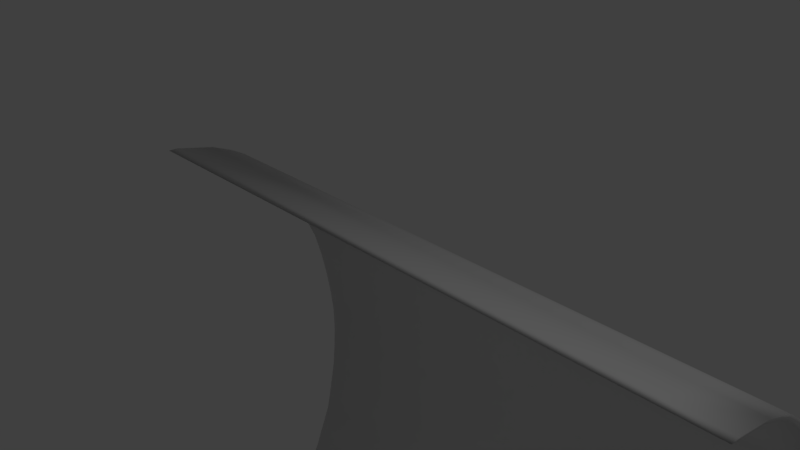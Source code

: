 # Source: archroof.blend  (saved by Blender 2.79.0; exported with 4.5.12 LTS)
import bpy
from mathutils import Matrix  # noqa: F401  (used for matrix-valued properties, if any)

bpy.ops.wm.read_factory_settings(use_empty=True)
scene = bpy.context.scene
scene.name = 'Scene'

# ---- collections
col_collection_1 = bpy.data.collections.new('Collection 1'); scene.collection.children.link(col_collection_1)

# ---- materials (node trees are filled in below, after node groups)
mat_wallmaterial = bpy.data.materials.new('WallMaterial')
mat_wallmaterial.alpha_threshold = 0.0
mat_wallmaterial.use_transparent_shadow = False
mat_wallmaterial.roughness = 0.5
mat_windowmaterial = bpy.data.materials.new('WindowMaterial')
mat_windowmaterial.alpha_threshold = 0.0
mat_windowmaterial.use_transparent_shadow = False
mat_windowmaterial.roughness = 0.5
mat_viewamaterial = bpy.data.materials.new('ViewAMaterial')
mat_viewamaterial.alpha_threshold = 0.0
mat_viewamaterial.use_transparent_shadow = False
mat_viewamaterial.roughness = 0.5
mat_viewbmaterial = bpy.data.materials.new('ViewBMaterial')
mat_viewbmaterial.alpha_threshold = 0.0
mat_viewbmaterial.use_transparent_shadow = False
mat_viewbmaterial.roughness = 0.5

# ---- material node trees

# ---- world
world_world = bpy.data.worlds.new('World'); scene.world = world_world
world_world.color = (0.05088, 0.05088, 0.05088)
world_world.use_sun_shadow = False
world_world.sun_shadow_jitter_overblur = 0.0
world_world.cycles.sampling_method = 'MANUAL'

# ---- cameras
cam_camera = bpy.data.cameras.new('Camera')
cam_camera.clip_end = 100.0
cam_camera.lens = 35.0
cam_camera.sensor_width = 32.0
cam_camera.sensor_height = 18.0
cam_camera.ortho_scale = 7.314
cam_camera.dof.focus_distance = 0.0
cam_camera.dof.aperture_fstop = 128.0

# ---- lights
light_lamp = bpy.data.lights.new('Lamp', 'POINT')
light_lamp.transmission_factor = 0.0
light_lamp.cutoff_distance = 30.0
light_lamp.energy = 100.0
light_lamp.shadow_buffer_clip_start = 1.001
light_lamp.shadow_soft_size = 0.1
light_lamp.shadow_maximum_resolution = 0.006
light_lamp.use_absolute_resolution = True

# ---- meshes
me_wallwithwindows = bpy.data.meshes.new('WallWithWindows')
me_wallwithwindows.from_pydata([(-5.0, 0.1372, -10.04), (-5.0, -0.002839, -10.04), (-5.0, 0.1372, -0.01849), (-5.0, -0.002839, -0.01849), (5.0, 0.1372, -10.04), (5.0, -0.002839, -10.04), (5.0, 0.1372, -0.01849), (5.0, -0.002839, -0.01849), (4.161, 0.1372, -10.04), (0.4468, 0.1372, -10.04), (0.4468, -0.002839, -10.04), (4.161, -0.002839, -10.04), (4.161, -0.002839, -0.01849), (0.4468, -0.002839, -0.01849), (0.4468, 0.1372, -0.01849), (4.161, 0.1372, -0.01849), (-5.0, 2.399, -1.607), (-5.0, 3.062, -6.947), (0.4468, 3.062, -6.947), (0.4468, 2.399, -1.607), (4.161, 3.062, -6.947), (4.161, 2.399, -1.607), (5.0, 3.062, -6.947), (5.0, 2.399, -1.607), (5.0, 2.539, -1.607), (5.0, 3.202, -6.947), (4.161, 3.202, -6.947), (4.161, 2.539, -1.607), (0.4468, 3.202, -6.947), (0.4517, 2.539, -1.607), (-5.0, 3.202, -6.947), (-5.0, 2.539, -1.607), (0.4468, 2.304, -1.449), (0.4468, 2.174, -1.299), (0.4468, 2.068, -1.156), (0.4468, 1.938, -1.017), (0.4468, 1.819, -0.8804), (0.4468, 1.642, -0.745), (0.4468, 1.48, -0.6086), (0.4468, 1.298, -0.4696), (0.4468, 1.041, -0.3261), (0.4468, 0.6819, -0.1763), (-5.0, 2.304, -1.449), (-5.0, 2.174, -1.299), (-5.0, 2.068, -1.156), (-5.0, 1.938, -1.017), (-5.0, 1.819, -0.8804), (-5.0, 1.642, -0.745), (-5.0, 1.48, -0.6086), (-5.0, 1.298, -0.4696), (-5.0, 1.041, -0.3261), (-5.0, 0.6819, -0.1763), (-5.0, 2.444, -1.449), (-5.0, 2.314, -1.299), (-5.0, 2.208, -1.156), (-5.0, 2.078, -1.017), (-5.0, 1.959, -0.8804), (-5.0, 1.782, -0.745), (-5.0, 1.62, -0.6086), (-5.0, 1.438, -0.4696), (-5.0, 1.181, -0.3261), (-5.0, 0.8219, -0.1763), (0.4512, 2.444, -1.449), (0.4508, 2.314, -1.299), (0.4503, 2.208, -1.156), (0.4499, 2.078, -1.017), (0.4494, 1.959, -0.8804), (0.449, 1.782, -0.745), (0.4485, 1.62, -0.6086), (0.4481, 1.438, -0.4696), (0.4477, 1.181, -0.3261), (0.4472, 0.8219, -0.1763), (4.161, 2.444, -1.449), (4.161, 2.314, -1.299), (4.161, 2.208, -1.156), (4.161, 2.078, -1.017), (4.161, 1.959, -0.8805), (4.161, 1.782, -0.745), (4.161, 1.62, -0.6087), (4.161, 1.438, -0.4696), (4.161, 1.181, -0.3261), (4.161, 0.8219, -0.1763), (5.0, 2.444, -1.449), (5.0, 2.314, -1.299), (5.0, 2.208, -1.156), (5.0, 2.078, -1.017), (5.0, 1.959, -0.8805), (5.0, 1.782, -0.745), (5.0, 1.62, -0.6086), (5.0, 1.438, -0.4696), (5.0, 1.181, -0.3261), (5.0, 0.8219, -0.1763), (5.0, 2.304, -1.449), (5.0, 2.174, -1.299), (5.0, 2.068, -1.156), (5.0, 1.938, -1.017), (5.0, 1.819, -0.8805), (5.0, 1.642, -0.745), (5.0, 1.48, -0.6087), (5.0, 1.298, -0.4696), (5.0, 1.041, -0.3261), (5.0, 0.6819, -0.1763), (4.161, 2.304, -1.449), (4.161, 2.174, -1.299), (4.161, 2.068, -1.156), (4.161, 1.938, -1.017), (4.161, 1.819, -0.8804), (4.161, 1.642, -0.745), (4.161, 1.48, -0.6087), (4.161, 1.298, -0.4696), (4.161, 1.041, -0.3261), (4.161, 0.6819, -0.1763), (0.4468, 2.695, -2.137), (0.4468, 2.931, -2.641), (0.4468, 3.073, -3.123), (0.4468, 3.18, -3.591), (0.4468, 3.263, -4.049), (0.4468, 3.322, -4.504), (0.4468, 3.334, -4.963), (0.4468, 3.31, -5.43), (0.4468, 3.263, -5.913), (0.4468, 3.168, -6.416), (-5.0, 3.168, -6.416), (-5.0, 3.263, -5.913), (-5.0, 3.31, -5.43), (-5.0, 3.334, -4.963), (-5.0, 3.322, -4.504), (-5.0, 3.263, -4.049), (-5.0, 3.18, -3.591), (-5.0, 3.073, -3.123), (-5.0, 2.931, -2.641), (-5.0, 2.695, -2.137), (-5.0, 2.835, -2.137), (-5.0, 3.071, -2.641), (-5.0, 3.213, -3.123), (-5.0, 3.32, -3.591), (-5.0, 3.403, -4.049), (-5.0, 3.462, -4.504), (-5.0, 3.474, -4.963), (-5.0, 3.45, -5.43), (-5.0, 3.403, -5.913), (-5.0, 3.308, -6.416), (0.4512, 2.835, -2.137), (0.4508, 3.071, -2.641), (0.4503, 3.213, -3.123), (0.4499, 3.32, -3.591), (0.4494, 3.403, -4.049), (0.449, 3.462, -4.504), (0.4485, 3.474, -4.963), (0.4481, 3.45, -5.43), (0.4477, 3.403, -5.913), (0.4472, 3.308, -6.416), (4.161, 2.835, -2.137), (4.161, 3.071, -2.641), (4.161, 3.213, -3.123), (4.161, 3.32, -3.591), (4.161, 3.403, -4.049), (4.161, 3.462, -4.504), (4.161, 3.474, -4.963), (4.161, 3.45, -5.43), (4.161, 3.403, -5.913), (4.161, 3.308, -6.416), (5.0, 3.308, -6.416), (5.0, 3.403, -5.913), (5.0, 3.45, -5.43), (5.0, 3.474, -4.963), (5.0, 3.462, -4.504), (5.0, 3.403, -4.049), (5.0, 3.32, -3.591), (5.0, 3.213, -3.123), (5.0, 3.071, -2.641), (5.0, 2.835, -2.137), (5.0, 2.695, -2.137), (5.0, 2.931, -2.641), (5.0, 3.073, -3.123), (5.0, 3.18, -3.591), (5.0, 3.263, -4.049), (5.0, 3.322, -4.504), (5.0, 3.334, -4.963), (5.0, 3.31, -5.43), (5.0, 3.263, -5.913), (5.0, 3.168, -6.416), (4.161, 2.695, -2.137), (4.161, 2.931, -2.641), (4.161, 3.073, -3.123), (4.161, 3.18, -3.591), (4.161, 3.263, -4.049), (4.161, 3.322, -4.504), (4.161, 3.334, -4.963), (4.161, 3.31, -5.43), (4.161, 3.263, -5.913), (4.161, 3.168, -6.416), (0.4468, 2.943, -7.254), (0.4468, 2.825, -7.545), (0.4468, 2.718, -7.825), (0.4468, 2.576, -8.095), (0.4468, 2.434, -8.361), (0.4468, 2.257, -8.624), (0.4468, 2.009, -8.889), (0.4468, 1.76, -9.16), (0.4468, 1.381, -9.439), (0.4468, 0.8727, -9.731), (-5.0, 2.943, -7.254), (-5.0, 2.825, -7.545), (-5.0, 2.718, -7.825), (-5.0, 2.576, -8.095), (-5.0, 2.434, -8.361), (-5.0, 2.257, -8.624), (-5.0, 2.009, -8.889), (-5.0, 1.76, -9.16), (-5.0, 1.381, -9.439), (-5.0, 0.8727, -9.731), (-5.0, 3.083, -7.254), (-5.0, 2.965, -7.545), (-5.0, 2.858, -7.825), (-5.0, 2.716, -8.095), (-5.0, 2.574, -8.361), (-5.0, 2.397, -8.624), (-5.0, 2.149, -8.889), (-5.0, 1.9, -9.16), (-5.0, 1.521, -9.439), (-5.0, 1.013, -9.731), (0.4468, 3.083, -7.254), (0.4468, 2.965, -7.545), (0.4468, 2.858, -7.825), (0.4468, 2.716, -8.095), (0.4468, 2.574, -8.361), (0.4468, 2.397, -8.624), (0.4468, 2.149, -8.889), (0.4468, 1.9, -9.16), (0.4468, 1.521, -9.439), (0.4468, 1.013, -9.731), (4.161, 3.083, -7.254), (4.161, 2.965, -7.545), (4.161, 2.858, -7.825), (4.161, 2.716, -8.095), (4.161, 2.574, -8.361), (4.161, 2.397, -8.624), (4.161, 2.149, -8.889), (4.161, 1.9, -9.16), (4.161, 1.521, -9.439), (4.161, 1.013, -9.731), (5.0, 3.083, -7.254), (5.0, 2.965, -7.545), (5.0, 2.858, -7.825), (5.0, 2.716, -8.095), (5.0, 2.574, -8.36), (5.0, 2.397, -8.624), (5.0, 2.149, -8.889), (5.0, 1.9, -9.16), (5.0, 1.521, -9.439), (5.0, 1.013, -9.731), (5.0, 2.943, -7.254), (5.0, 2.825, -7.545), (5.0, 2.718, -7.825), (5.0, 2.576, -8.095), (5.0, 2.434, -8.361), (5.0, 2.257, -8.624), (5.0, 2.009, -8.889), (5.0, 1.76, -9.16), (5.0, 1.381, -9.439), (5.0, 0.8727, -9.731), (4.161, 2.943, -7.254), (4.161, 2.825, -7.545), (4.161, 2.718, -7.825), (4.161, 2.576, -8.095), (4.161, 2.434, -8.361), (4.161, 2.257, -8.624), (4.161, 2.009, -8.889), (4.161, 1.76, -9.16), (4.161, 1.381, -9.439), (4.161, 0.8727, -9.731)], [], [(0, 1, 211, 221), (2, 3, 13, 14), (6, 7, 101, 91), (4, 5, 11, 8), (24, 27, 72, 82), (16, 19, 32, 42), (8, 11, 10, 9), (9, 10, 1, 0), (19, 21, 102, 32), (7, 12, 111, 101), (14, 13, 12, 15), (15, 12, 7, 6), (27, 29, 62, 72), (2, 14, 71, 61), (131, 112, 19, 16), (202, 192, 18, 17), (112, 182, 21, 19), (192, 262, 20, 18), (23, 21, 182, 172), (22, 20, 262, 252), (24, 23, 172, 171), (25, 22, 252, 242), (171, 152, 27, 24), (242, 232, 26, 25), (152, 142, 29, 27), (232, 222, 28, 26), (30, 17, 122, 141), (31, 16, 42, 52), (31, 29, 142, 132), (30, 28, 222, 212), (42, 32, 33, 43), (43, 33, 34, 44), (44, 34, 35, 45), (45, 35, 36, 46), (46, 36, 37, 47), (47, 37, 38, 48), (48, 38, 39, 49), (49, 39, 40, 50), (50, 40, 41, 51), (51, 41, 13, 3), (52, 42, 43, 53), (53, 43, 44, 54), (54, 44, 45, 55), (55, 45, 46, 56), (56, 46, 47, 57), (57, 47, 48, 58), (58, 48, 49, 59), (59, 49, 50, 60), (60, 50, 51, 61), (61, 51, 3, 2), (61, 71, 70, 60), (60, 70, 69, 59), (59, 69, 68, 58), (58, 68, 67, 57), (57, 67, 66, 56), (56, 66, 65, 55), (55, 65, 64, 54), (54, 64, 63, 53), (53, 63, 62, 52), (52, 62, 29, 31), (72, 62, 63, 73), (73, 63, 64, 74), (74, 64, 65, 75), (75, 65, 66, 76), (76, 66, 67, 77), (77, 67, 68, 78), (78, 68, 69, 79), (79, 69, 70, 80), (80, 70, 71, 81), (81, 71, 14, 15), (82, 72, 73, 83), (83, 73, 74, 84), (84, 74, 75, 85), (85, 75, 76, 86), (86, 76, 77, 87), (87, 77, 78, 88), (88, 78, 79, 89), (89, 79, 80, 90), (90, 80, 81, 91), (91, 81, 15, 6), (91, 101, 100, 90), (90, 100, 99, 89), (89, 99, 98, 88), (88, 98, 97, 87), (87, 97, 96, 86), (86, 96, 95, 85), (85, 95, 94, 84), (84, 94, 93, 83), (83, 93, 92, 82), (82, 92, 23, 24), (32, 102, 103, 33), (33, 103, 104, 34), (34, 104, 105, 35), (35, 105, 106, 36), (36, 106, 107, 37), (37, 107, 108, 38), (38, 108, 109, 39), (39, 109, 110, 40), (40, 110, 111, 41), (41, 111, 12, 13), (101, 111, 110, 100), (100, 110, 109, 99), (99, 109, 108, 98), (98, 108, 107, 97), (97, 107, 106, 96), (96, 106, 105, 95), (95, 105, 104, 94), (94, 104, 103, 93), (93, 103, 102, 92), (92, 102, 21, 23), (130, 113, 112, 131), (129, 114, 113, 130), (128, 115, 114, 129), (127, 116, 115, 128), (126, 117, 116, 127), (125, 118, 117, 126), (124, 119, 118, 125), (123, 120, 119, 124), (121, 120, 123, 122), (18, 121, 122, 17), (141, 122, 123, 140), (140, 123, 124, 139), (139, 124, 125, 138), (138, 125, 126, 137), (137, 126, 127, 136), (136, 127, 128, 135), (135, 128, 129, 134), (134, 129, 130, 133), (133, 130, 131, 132), (132, 131, 16, 31), (132, 142, 143, 133), (133, 143, 144, 134), (134, 144, 145, 135), (135, 145, 146, 136), (136, 146, 147, 137), (137, 147, 148, 138), (138, 148, 149, 139), (139, 149, 150, 140), (140, 150, 151, 141), (141, 151, 28, 30), (153, 143, 142, 152), (154, 144, 143, 153), (155, 145, 144, 154), (156, 146, 145, 155), (157, 147, 146, 156), (158, 148, 147, 157), (159, 149, 148, 158), (160, 150, 149, 159), (151, 150, 160, 161), (28, 151, 161, 26), (170, 153, 152, 171), (169, 154, 153, 170), (168, 155, 154, 169), (167, 156, 155, 168), (166, 157, 156, 167), (165, 158, 157, 166), (164, 159, 158, 165), (163, 160, 159, 164), (161, 160, 163, 162), (26, 161, 162, 25), (171, 172, 173, 170), (170, 173, 174, 169), (169, 174, 175, 168), (168, 175, 176, 167), (167, 176, 177, 166), (166, 177, 178, 165), (165, 178, 179, 164), (164, 179, 180, 163), (163, 180, 181, 162), (162, 181, 22, 25), (113, 183, 182, 112), (114, 184, 183, 113), (115, 185, 184, 114), (116, 186, 185, 115), (117, 187, 186, 116), (118, 188, 187, 117), (119, 189, 188, 118), (120, 190, 189, 119), (191, 190, 120, 121), (20, 191, 121, 18), (172, 182, 183, 173), (173, 183, 184, 174), (174, 184, 185, 175), (175, 185, 186, 176), (176, 186, 187, 177), (177, 187, 188, 178), (178, 188, 189, 179), (179, 189, 190, 180), (180, 190, 191, 181), (181, 191, 20, 22), (203, 193, 192, 202), (204, 194, 193, 203), (205, 195, 194, 204), (206, 196, 195, 205), (207, 197, 196, 206), (208, 198, 197, 207), (209, 199, 198, 208), (210, 200, 199, 209), (201, 200, 210, 211), (10, 201, 211, 1), (221, 211, 210, 220), (220, 210, 209, 219), (219, 209, 208, 218), (218, 208, 207, 217), (217, 207, 206, 216), (216, 206, 205, 215), (215, 205, 204, 214), (214, 204, 203, 213), (213, 203, 202, 212), (212, 202, 17, 30), (212, 222, 223, 213), (213, 223, 224, 214), (214, 224, 225, 215), (215, 225, 226, 216), (216, 226, 227, 217), (217, 227, 228, 218), (218, 228, 229, 219), (219, 229, 230, 220), (220, 230, 231, 221), (221, 231, 9, 0), (233, 223, 222, 232), (234, 224, 223, 233), (235, 225, 224, 234), (236, 226, 225, 235), (237, 227, 226, 236), (238, 228, 227, 237), (239, 229, 228, 238), (240, 230, 229, 239), (231, 230, 240, 241), (9, 231, 241, 8), (243, 233, 232, 242), (244, 234, 233, 243), (245, 235, 234, 244), (246, 236, 235, 245), (247, 237, 236, 246), (248, 238, 237, 247), (249, 239, 238, 248), (250, 240, 239, 249), (241, 240, 250, 251), (8, 241, 251, 4), (242, 252, 253, 243), (243, 253, 254, 244), (244, 254, 255, 245), (245, 255, 256, 246), (246, 256, 257, 247), (247, 257, 258, 248), (248, 258, 259, 249), (249, 259, 260, 250), (250, 260, 261, 251), (251, 261, 5, 4), (193, 263, 262, 192), (194, 264, 263, 193), (195, 265, 264, 194), (196, 266, 265, 195), (197, 267, 266, 196), (198, 268, 267, 197), (199, 269, 268, 198), (200, 270, 269, 199), (271, 270, 200, 201), (11, 271, 201, 10), (252, 262, 263, 253), (253, 263, 264, 254), (254, 264, 265, 255), (255, 265, 266, 256), (256, 266, 267, 257), (257, 267, 268, 258), (258, 268, 269, 259), (259, 269, 270, 260), (260, 270, 271, 261), (261, 271, 11, 5), (199, 269, 259, 249, 239, 229, 219, 209), (112, 182, 172, 171, 152, 142, 132, 131), (51, 61, 71, 81, 91, 101, 111, 41)])
me_wallwithwindows.polygons.foreach_set('use_smooth', [1, 1, 1, 1, 1, 1, 1, 1, 1, 1, 1, 1, 1, 1, 1, 1, 1, 1, 1, 1, 1, 1, 1, 1, 1, 1, 1, 1, 1, 1, 1, 1, 1, 1, 1, 1, 1, 1, 1, 1, 1, 1, 1, 1, 1, 1, 1, 1, 1, 1, 1, 1, 1, 1, 1, 1, 1, 1, 1, 1, 1, 1, 1, 1, 1, 1, 1, 1, 1, 1, 1, 1, 1, 1, 1, 1, 1, 1, 1, 1, 1, 1, 1, 1, 1, 1, 1, 1, 1, 1, 1, 1, 1, 1, 1, 1, 1, 1, 1, 1, 1, 1, 1, 1, 1, 1, 1, 1, 1, 1, 1, 1, 1, 1, 1, 1, 1, 1, 1, 1, 1, 1, 1, 1, 1, 1, 1, 1, 1, 1, 1, 1, 1, 1, 1, 1, 1, 1, 1, 1, 1, 1, 1, 1, 1, 1, 1, 1, 1, 1, 1, 1, 1, 1, 1, 1, 1, 1, 1, 1, 1, 1, 1, 1, 1, 1, 1, 1, 1, 1, 1, 1, 1, 1, 1, 1, 1, 1, 1, 1, 1, 1, 1, 1, 1, 1, 1, 1, 1, 1, 1, 1, 1, 1, 1, 1, 1, 1, 1, 1, 1, 1, 1, 1, 1, 1, 1, 1, 1, 1, 1, 1, 1, 1, 1, 1, 1, 1, 1, 1, 1, 1, 1, 1, 1, 1, 1, 1, 1, 1, 1, 1, 1, 1, 1, 1, 1, 1, 1, 1, 1, 1, 1, 1, 1, 1, 1, 1, 1, 1, 1, 1, 1, 1, 1, 1, 1, 1, 1, 1, 1, 1, 1, 1, 1, 1, 1, 1, 1, 1, 0, 0, 0])
_uv = me_wallwithwindows.uv_layers.new(name='UVMap')
_uv.uv.foreach_set('vector', [-1.123, -1.311, -1.123, -1.311, -1.123, -1.203, -1.123, -1.203, -1.123, 2.524, -1.123, 2.524, 0.6767, 2.524, 0.6767, 2.524, 2.181, 2.524, 2.181, 2.524, 2.181, 2.469, 2.181, 2.469, 2.181, -1.311, 2.181, -1.311, 1.904, -1.311, 1.904, -1.311, 2.181, 1.916, 1.904, 1.916, 1.904, 1.971, 2.181, 1.971, -1.123, 1.916, 0.6767, 1.916, 0.6767, 1.971, -1.123, 1.971, 1.904, -1.311, 1.904, -1.311, 0.6767, -1.311, 0.6767, -1.311, 0.6767, -1.311, 0.6767, -1.311, -1.123, -1.311, -1.123, -1.311, 0.6767, 1.916, 1.904, 1.916, 1.904, 1.971, 0.6767, 1.971, 2.181, 2.524, 1.904, 2.524, 1.904, 2.469, 2.181, 2.469, 0.6767, 2.524, 0.6767, 2.524, 1.904, 2.524, 1.904, 2.524, 1.904, 2.524, 1.904, 2.524, 2.181, 2.524, 2.181, 2.524, 1.904, 1.916, 0.6783, 1.916, 0.6782, 1.971, 1.904, 1.971, -1.123, 2.524, 0.6767, 2.524, 0.6768, 2.469, -1.123, 2.469, -1.123, 1.73, 0.6767, 1.73, 0.6767, 1.916, -1.123, 1.916, -1.123, -0.2354, 0.6767, -0.2354, 0.6767, -0.1279, -1.123, -0.1279, 0.6767, 1.73, 1.904, 1.73, 1.904, 1.916, 0.6767, 1.916, 0.6767, -0.2354, 1.904, -0.2354, 1.904, -0.1279, 0.6767, -0.1279, 2.181, 1.916, 1.904, 1.916, 1.904, 1.73, 2.181, 1.73, 2.181, -0.1279, 1.904, -0.1279, 1.904, -0.2354, 2.181, -0.2354, 2.181, 1.916, 2.181, 1.916, 2.181, 1.73, 2.181, 1.73, 2.181, -0.1279, 2.181, -0.1279, 2.181, -0.2354, 2.181, -0.2354, 2.181, 1.73, 1.904, 1.73, 1.904, 1.916, 2.181, 1.916, 2.181, -0.2354, 1.904, -0.2354, 1.904, -0.1279, 2.181, -0.1279, 1.904, 1.73, 0.6782, 1.73, 0.6783, 1.916, 1.904, 1.916, 1.904, -0.2354, 0.6767, -0.2354, 0.6767, -0.1279, 1.904, -0.1279, -1.123, -0.1279, -1.123, -0.1279, -1.123, 0.05793, -1.123, 0.05793, -1.123, 1.916, -1.123, 1.916, -1.123, 1.971, -1.123, 1.971, -1.123, 1.916, 0.6783, 1.916, 0.6782, 1.73, -1.123, 1.73, -1.123, -0.1279, 0.6767, -0.1279, 0.6767, -0.2354, -1.123, -0.2354, -1.123, 1.971, 0.6767, 1.971, 0.6767, 2.026, -1.123, 2.026, -1.123, 2.026, 0.6767, 2.026, 0.6767, 2.082, -1.123, 2.082, -1.123, 2.082, 0.6767, 2.082, 0.6767, 2.137, -1.123, 2.137, -1.123, 2.137, 0.6767, 2.137, 0.6767, 2.192, -1.123, 2.192, -1.123, 2.192, 0.6767, 2.192, 0.6767, 2.247, -1.123, 2.247, -1.123, 2.247, 0.6767, 2.247, 0.6767, 2.303, -1.123, 2.303, -1.123, 2.303, 0.6767, 2.303, 0.6767, 2.358, -1.123, 2.358, -1.123, 2.358, 0.6767, 2.358, 0.6767, 2.413, -1.123, 2.413, -1.123, 2.413, 0.6767, 2.413, 0.6767, 2.469, -1.123, 2.469, -1.123, 2.469, 0.6767, 2.469, 0.6767, 2.524, -1.123, 2.524, -1.123, 1.971, -1.123, 1.971, -1.123, 2.026, -1.123, 2.026, -1.123, 2.026, -1.123, 2.026, -1.123, 2.082, -1.123, 2.082, -1.123, 2.082, -1.123, 2.082, -1.123, 2.137, -1.123, 2.137, -1.123, 2.137, -1.123, 2.137, -1.123, 2.192, -1.123, 2.192, -1.123, 2.192, -1.123, 2.192, -1.123, 2.247, -1.123, 2.247, -1.123, 2.247, -1.123, 2.247, -1.123, 2.303, -1.123, 2.303, -1.123, 2.303, -1.123, 2.303, -1.123, 2.358, -1.123, 2.358, -1.123, 2.358, -1.123, 2.358, -1.123, 2.413, -1.123, 2.413, -1.123, 2.413, -1.123, 2.413, -1.123, 2.469, -1.123, 2.469, -1.123, 2.469, -1.123, 2.469, -1.123, 2.524, -1.123, 2.524, -1.123, 2.469, 0.6768, 2.469, 0.677, 2.413, -1.123, 2.413, -1.123, 2.413, 0.677, 2.413, 0.6771, 2.358, -1.123, 2.358, -1.123, 2.358, 0.6771, 2.358, 0.6773, 2.303, -1.123, 2.303, -1.123, 2.303, 0.6773, 2.303, 0.6774, 2.247, -1.123, 2.247, -1.123, 2.247, 0.6774, 2.247, 0.6776, 2.192, -1.123, 2.192, -1.123, 2.192, 0.6776, 2.192, 0.6777, 2.137, -1.123, 2.137, -1.123, 2.137, 0.6777, 2.137, 0.6779, 2.082, -1.123, 2.082, -1.123, 2.082, 0.6779, 2.082, 0.678, 2.026, -1.123, 2.026, -1.123, 2.026, 0.678, 2.026, 0.6782, 1.971, -1.123, 1.971, -1.123, 1.971, 0.6782, 1.971, 0.6783, 1.916, -1.123, 1.916, 1.904, 1.971, 0.6782, 1.971, 0.678, 2.026, 1.904, 2.026, 1.904, 2.026, 0.678, 2.026, 0.6779, 2.082, 1.904, 2.082, 1.904, 2.082, 0.6779, 2.082, 0.6777, 2.137, 1.904, 2.137, 1.904, 2.137, 0.6777, 2.137, 0.6776, 2.192, 1.904, 2.192, 1.904, 2.192, 0.6776, 2.192, 0.6774, 2.247, 1.904, 2.247, 1.904, 2.247, 0.6774, 2.247, 0.6773, 2.303, 1.904, 2.303, 1.904, 2.303, 0.6773, 2.303, 0.6771, 2.358, 1.904, 2.358, 1.904, 2.358, 0.6771, 2.358, 0.677, 2.413, 1.904, 2.413, 1.904, 2.413, 0.677, 2.413, 0.6768, 2.469, 1.904, 2.469, 1.904, 2.469, 0.6768, 2.469, 0.6767, 2.524, 1.904, 2.524, 2.181, 1.971, 1.904, 1.971, 1.904, 2.026, 2.181, 2.026, 2.181, 2.026, 1.904, 2.026, 1.904, 2.082, 2.181, 2.082, 2.181, 2.082, 1.904, 2.082, 1.904, 2.137, 2.181, 2.137, 2.181, 2.137, 1.904, 2.137, 1.904, 2.192, 2.181, 2.192, 2.181, 2.192, 1.904, 2.192, 1.904, 2.247, 2.181, 2.247, 2.181, 2.247, 1.904, 2.247, 1.904, 2.303, 2.181, 2.303, 2.181, 2.303, 1.904, 2.303, 1.904, 2.358, 2.181, 2.358, 2.181, 2.358, 1.904, 2.358, 1.904, 2.413, 2.181, 2.413, 2.181, 2.413, 1.904, 2.413, 1.904, 2.469, 2.181, 2.469, 2.181, 2.469, 1.904, 2.469, 1.904, 2.524, 2.181, 2.524, 2.181, 2.469, 2.181, 2.469, 2.181, 2.413, 2.181, 2.413, 2.181, 2.413, 2.181, 2.413, 2.181, 2.358, 2.181, 2.358, 2.181, 2.358, 2.181, 2.358, 2.181, 2.303, 2.181, 2.303, 2.181, 2.303, 2.181, 2.303, 2.181, 2.247, 2.181, 2.247, 2.181, 2.247, 2.181, 2.247, 2.181, 2.192, 2.181, 2.192, 2.181, 2.192, 2.181, 2.192, 2.181, 2.137, 2.181, 2.137, 2.181, 2.137, 2.181, 2.137, 2.181, 2.082, 2.181, 2.082, 2.181, 2.082, 2.181, 2.082, 2.181, 2.026, 2.181, 2.026, 2.181, 2.026, 2.181, 2.026, 2.181, 1.971, 2.181, 1.971, 2.181, 1.971, 2.181, 1.971, 2.181, 1.916, 2.181, 1.916, 0.6767, 1.971, 1.904, 1.971, 1.904, 2.026, 0.6767, 2.026, 0.6767, 2.026, 1.904, 2.026, 1.904, 2.082, 0.6767, 2.082, 0.6767, 2.082, 1.904, 2.082, 1.904, 2.137, 0.6767, 2.137, 0.6767, 2.137, 1.904, 2.137, 1.904, 2.192, 0.6767, 2.192, 0.6767, 2.192, 1.904, 2.192, 1.904, 2.247, 0.6767, 2.247, 0.6767, 2.247, 1.904, 2.247, 1.904, 2.303, 0.6767, 2.303, 0.6767, 2.303, 1.904, 2.303, 1.904, 2.358, 0.6767, 2.358, 0.6767, 2.358, 1.904, 2.358, 1.904, 2.413, 0.6767, 2.413, 0.6767, 2.413, 1.904, 2.413, 1.904, 2.469, 0.6767, 2.469, 0.6767, 2.469, 1.904, 2.469, 1.904, 2.524, 0.6767, 2.524, 2.181, 2.469, 1.904, 2.469, 1.904, 2.413, 2.181, 2.413, 2.181, 2.413, 1.904, 2.413, 1.904, 2.358, 2.181, 2.358, 2.181, 2.358, 1.904, 2.358, 1.904, 2.303, 2.181, 2.303, 2.181, 2.303, 1.904, 2.303, 1.904, 2.247, 2.181, 2.247, 2.181, 2.247, 1.904, 2.247, 1.904, 2.192, 2.181, 2.192, 2.181, 2.192, 1.904, 2.192, 1.904, 2.137, 2.181, 2.137, 2.181, 2.137, 1.904, 2.137, 1.904, 2.082, 2.181, 2.082, 2.181, 2.082, 1.904, 2.082, 1.904, 2.026, 2.181, 2.026, 2.181, 2.026, 1.904, 2.026, 1.904, 1.971, 2.181, 1.971, 2.181, 1.971, 1.904, 1.971, 1.904, 1.916, 2.181, 1.916, -1.123, 1.544, 0.6767, 1.544, 0.6767, 1.73, -1.123, 1.73, -1.123, 1.358, 0.6767, 1.358, 0.6767, 1.544, -1.123, 1.544, -1.123, 1.173, 0.6767, 1.173, 0.6767, 1.358, -1.123, 1.358, -1.123, 0.9869, 0.6767, 0.9869, 0.6767, 1.173, -1.123, 1.173, -1.123, 0.8011, 0.6767, 0.8011, 0.6767, 0.9869, -1.123, 0.9869, -1.123, 0.6153, 0.6767, 0.6153, 0.6767, 0.8011, -1.123, 0.8011, -1.123, 0.4295, 0.6767, 0.4295, 0.6767, 0.6153, -1.123, 0.6153, -1.123, 0.2437, 0.6767, 0.2437, 0.6767, 0.4295, -1.123, 0.4295, 0.6767, 0.05793, 0.6767, 0.2437, -1.123, 0.2437, -1.123, 0.05793, 0.6767, -0.1279, 0.6767, 0.05793, -1.123, 0.05793, -1.123, -0.1279, -1.123, 0.05793, -1.123, 0.05793, -1.123, 0.2437, -1.123, 0.2437, -1.123, 0.2437, -1.123, 0.2437, -1.123, 0.4295, -1.123, 0.4295, -1.123, 0.4295, -1.123, 0.4295, -1.123, 0.6153, -1.123, 0.6153, -1.123, 0.6153, -1.123, 0.6153, -1.123, 0.8011, -1.123, 0.8011, -1.123, 0.8011, -1.123, 0.8011, -1.123, 0.9869, -1.123, 0.9869, -1.123, 0.9869, -1.123, 0.9869, -1.123, 1.173, -1.123, 1.173, -1.123, 1.173, -1.123, 1.173, -1.123, 1.358, -1.123, 1.358, -1.123, 1.358, -1.123, 1.358, -1.123, 1.544, -1.123, 1.544, -1.123, 1.544, -1.123, 1.544, -1.123, 1.73, -1.123, 1.73, -1.123, 1.73, -1.123, 1.73, -1.123, 1.916, -1.123, 1.916, -1.123, 1.73, 0.6782, 1.73, 0.678, 1.544, -1.123, 1.544, -1.123, 1.544, 0.678, 1.544, 0.6779, 1.358, -1.123, 1.358, -1.123, 1.358, 0.6779, 1.358, 0.6777, 1.173, -1.123, 1.173, -1.123, 1.173, 0.6777, 1.173, 0.6776, 0.9869, -1.123, 0.9869, -1.123, 0.9869, 0.6776, 0.9869, 0.6774, 0.8011, -1.123, 0.8011, -1.123, 0.8011, 0.6774, 0.8011, 0.6773, 0.6153, -1.123, 0.6153, -1.123, 0.6153, 0.6773, 0.6153, 0.6771, 0.4295, -1.123, 0.4295, -1.123, 0.4295, 0.6771, 0.4295, 0.677, 0.2437, -1.123, 0.2437, -1.123, 0.2437, 0.677, 0.2437, 0.6768, 0.05793, -1.123, 0.05793, -1.123, 0.05793, 0.6768, 0.05793, 0.6767, -0.1279, -1.123, -0.1279, 1.904, 1.544, 0.678, 1.544, 0.6782, 1.73, 1.904, 1.73, 1.904, 1.358, 0.6779, 1.358, 0.678, 1.544, 1.904, 1.544, 1.904, 1.173, 0.6777, 1.173, 0.6779, 1.358, 1.904, 1.358, 1.904, 0.9869, 0.6776, 0.9869, 0.6777, 1.173, 1.904, 1.173, 1.904, 0.8011, 0.6774, 0.8011, 0.6776, 0.9869, 1.904, 0.9869, 1.904, 0.6153, 0.6773, 0.6153, 0.6774, 0.8011, 1.904, 0.8011, 1.904, 0.4295, 0.6771, 0.4295, 0.6773, 0.6153, 1.904, 0.6153, 1.904, 0.2437, 0.677, 0.2437, 0.6771, 0.4295, 1.904, 0.4295, 0.6768, 0.05793, 0.677, 0.2437, 1.904, 0.2437, 1.904, 0.05793, 0.6767, -0.1279, 0.6768, 0.05793, 1.904, 0.05793, 1.904, -0.1279, 2.181, 1.544, 1.904, 1.544, 1.904, 1.73, 2.181, 1.73, 2.181, 1.358, 1.904, 1.358, 1.904, 1.544, 2.181, 1.544, 2.181, 1.173, 1.904, 1.173, 1.904, 1.358, 2.181, 1.358, 2.181, 0.9869, 1.904, 0.9869, 1.904, 1.173, 2.181, 1.173, 2.181, 0.8011, 1.904, 0.8011, 1.904, 0.9869, 2.181, 0.9869, 2.181, 0.6153, 1.904, 0.6153, 1.904, 0.8011, 2.181, 0.8011, 2.181, 0.4295, 1.904, 0.4295, 1.904, 0.6153, 2.181, 0.6153, 2.181, 0.2437, 1.904, 0.2437, 1.904, 0.4295, 2.181, 0.4295, 1.904, 0.05793, 1.904, 0.2437, 2.181, 0.2437, 2.181, 0.05793, 1.904, -0.1279, 1.904, 0.05793, 2.181, 0.05793, 2.181, -0.1279, 2.181, 1.73, 2.181, 1.73, 2.181, 1.544, 2.181, 1.544, 2.181, 1.544, 2.181, 1.544, 2.181, 1.358, 2.181, 1.358, 2.181, 1.358, 2.181, 1.358, 2.181, 1.173, 2.181, 1.173, 2.181, 1.173, 2.181, 1.173, 2.181, 0.9869, 2.181, 0.9869, 2.181, 0.9869, 2.181, 0.9869, 2.181, 0.8011, 2.181, 0.8011, 2.181, 0.8011, 2.181, 0.8011, 2.181, 0.6153, 2.181, 0.6153, 2.181, 0.6153, 2.181, 0.6153, 2.181, 0.4295, 2.181, 0.4295, 2.181, 0.4295, 2.181, 0.4295, 2.181, 0.2437, 2.181, 0.2437, 2.181, 0.2437, 2.181, 0.2437, 2.181, 0.05793, 2.181, 0.05793, 2.181, 0.05793, 2.181, 0.05793, 2.181, -0.1279, 2.181, -0.1279, 0.6767, 1.544, 1.904, 1.544, 1.904, 1.73, 0.6767, 1.73, 0.6767, 1.358, 1.904, 1.358, 1.904, 1.544, 0.6767, 1.544, 0.6767, 1.173, 1.904, 1.173, 1.904, 1.358, 0.6767, 1.358, 0.6767, 0.9869, 1.904, 0.9869, 1.904, 1.173, 0.6767, 1.173, 0.6767, 0.8011, 1.904, 0.8011, 1.904, 0.9869, 0.6767, 0.9869, 0.6767, 0.6153, 1.904, 0.6153, 1.904, 0.8011, 0.6767, 0.8011, 0.6767, 0.4295, 1.904, 0.4295, 1.904, 0.6153, 0.6767, 0.6153, 0.6767, 0.2437, 1.904, 0.2437, 1.904, 0.4295, 0.6767, 0.4295, 1.904, 0.05793, 1.904, 0.2437, 0.6767, 0.2437, 0.6767, 0.05793, 1.904, -0.1279, 1.904, 0.05793, 0.6767, 0.05793, 0.6767, -0.1279, 2.181, 1.73, 1.904, 1.73, 1.904, 1.544, 2.181, 1.544, 2.181, 1.544, 1.904, 1.544, 1.904, 1.358, 2.181, 1.358, 2.181, 1.358, 1.904, 1.358, 1.904, 1.173, 2.181, 1.173, 2.181, 1.173, 1.904, 1.173, 1.904, 0.9869, 2.181, 0.9869, 2.181, 0.9869, 1.904, 0.9869, 1.904, 0.8011, 2.181, 0.8011, 2.181, 0.8011, 1.904, 0.8011, 1.904, 0.6153, 2.181, 0.6153, 2.181, 0.6153, 1.904, 0.6153, 1.904, 0.4295, 2.181, 0.4295, 2.181, 0.4295, 1.904, 0.4295, 1.904, 0.2437, 2.181, 0.2437, 2.181, 0.2437, 1.904, 0.2437, 1.904, 0.05793, 2.181, 0.05793, 2.181, 0.05793, 1.904, 0.05793, 1.904, -0.1279, 2.181, -0.1279, -1.123, -0.343, 0.6767, -0.343, 0.6767, -0.2354, -1.123, -0.2354, -1.123, -0.4505, 0.6767, -0.4505, 0.6767, -0.343, -1.123, -0.343, -1.123, -0.5581, 0.6767, -0.5581, 0.6767, -0.4505, -1.123, -0.4505, -1.123, -0.6657, 0.6767, -0.6657, 0.6767, -0.5581, -1.123, -0.5581, -1.123, -0.7732, 0.6767, -0.7732, 0.6767, -0.6657, -1.123, -0.6657, -1.123, -0.8808, 0.6767, -0.8808, 0.6767, -0.7732, -1.123, -0.7732, -1.123, -0.9883, 0.6767, -0.9883, 0.6767, -0.8808, -1.123, -0.8808, -1.123, -1.096, 0.6767, -1.096, 0.6767, -0.9883, -1.123, -0.9883, 0.6767, -1.203, 0.6767, -1.096, -1.123, -1.096, -1.123, -1.203, 0.6767, -1.311, 0.6767, -1.203, -1.123, -1.203, -1.123, -1.311, -1.123, -1.203, -1.123, -1.203, -1.123, -1.096, -1.123, -1.096, -1.123, -1.096, -1.123, -1.096, -1.123, -0.9883, -1.123, -0.9883, -1.123, -0.9883, -1.123, -0.9883, -1.123, -0.8808, -1.123, -0.8808, -1.123, -0.8808, -1.123, -0.8808, -1.123, -0.7732, -1.123, -0.7732, -1.123, -0.7732, -1.123, -0.7732, -1.123, -0.6657, -1.123, -0.6657, -1.123, -0.6657, -1.123, -0.6657, -1.123, -0.5581, -1.123, -0.5581, -1.123, -0.5581, -1.123, -0.5581, -1.123, -0.4505, -1.123, -0.4505, -1.123, -0.4505, -1.123, -0.4505, -1.123, -0.343, -1.123, -0.343, -1.123, -0.343, -1.123, -0.343, -1.123, -0.2354, -1.123, -0.2354, -1.123, -0.2354, -1.123, -0.2354, -1.123, -0.1279, -1.123, -0.1279, -1.123, -0.2354, 0.6767, -0.2354, 0.6767, -0.343, -1.123, -0.343, -1.123, -0.343, 0.6767, -0.343, 0.6767, -0.4505, -1.123, -0.4505, -1.123, -0.4505, 0.6767, -0.4505, 0.6767, -0.5581, -1.123, -0.5581, -1.123, -0.5581, 0.6767, -0.5581, 0.6767, -0.6657, -1.123, -0.6657, -1.123, -0.6657, 0.6767, -0.6657, 0.6767, -0.7732, -1.123, -0.7732, -1.123, -0.7732, 0.6767, -0.7732, 0.6767, -0.8808, -1.123, -0.8808, -1.123, -0.8808, 0.6767, -0.8808, 0.6767, -0.9883, -1.123, -0.9883, -1.123, -0.9883, 0.6767, -0.9883, 0.6767, -1.096, -1.123, -1.096, -1.123, -1.096, 0.6767, -1.096, 0.6767, -1.203, -1.123, -1.203, -1.123, -1.203, 0.6767, -1.203, 0.6767, -1.311, -1.123, -1.311, 1.904, -0.343, 0.6767, -0.343, 0.6767, -0.2354, 1.904, -0.2354, 1.904, -0.4505, 0.6767, -0.4505, 0.6767, -0.343, 1.904, -0.343, 1.904, -0.5581, 0.6767, -0.5581, 0.6767, -0.4505, 1.904, -0.4505, 1.904, -0.6657, 0.6767, -0.6657, 0.6767, -0.5581, 1.904, -0.5581, 1.904, -0.7732, 0.6767, -0.7732, 0.6767, -0.6657, 1.904, -0.6657, 1.904, -0.8808, 0.6767, -0.8808, 0.6767, -0.7732, 1.904, -0.7732, 1.904, -0.9883, 0.6767, -0.9883, 0.6767, -0.8808, 1.904, -0.8808, 1.904, -1.096, 0.6767, -1.096, 0.6767, -0.9883, 1.904, -0.9883, 0.6767, -1.203, 0.6767, -1.096, 1.904, -1.096, 1.904, -1.203, 0.6767, -1.311, 0.6767, -1.203, 1.904, -1.203, 1.904, -1.311, 2.181, -0.343, 1.904, -0.343, 1.904, -0.2354, 2.181, -0.2354, 2.181, -0.4505, 1.904, -0.4505, 1.904, -0.343, 2.181, -0.343, 2.181, -0.5581, 1.904, -0.5581, 1.904, -0.4505, 2.181, -0.4505, 2.181, -0.6657, 1.904, -0.6657, 1.904, -0.5581, 2.181, -0.5581, 2.181, -0.7732, 1.904, -0.7732, 1.904, -0.6657, 2.181, -0.6657, 2.181, -0.8808, 1.904, -0.8808, 1.904, -0.7732, 2.181, -0.7732, 2.181, -0.9883, 1.904, -0.9883, 1.904, -0.8808, 2.181, -0.8808, 2.181, -1.096, 1.904, -1.096, 1.904, -0.9883, 2.181, -0.9883, 1.904, -1.203, 1.904, -1.096, 2.181, -1.096, 2.181, -1.203, 1.904, -1.311, 1.904, -1.203, 2.181, -1.203, 2.181, -1.311, 2.181, -0.2354, 2.181, -0.2354, 2.181, -0.343, 2.181, -0.343, 2.181, -0.343, 2.181, -0.343, 2.181, -0.4505, 2.181, -0.4505, 2.181, -0.4505, 2.181, -0.4505, 2.181, -0.5581, 2.181, -0.5581, 2.181, -0.5581, 2.181, -0.5581, 2.181, -0.6657, 2.181, -0.6657, 2.181, -0.6657, 2.181, -0.6657, 2.181, -0.7732, 2.181, -0.7732, 2.181, -0.7732, 2.181, -0.7732, 2.181, -0.8808, 2.181, -0.8808, 2.181, -0.8808, 2.181, -0.8808, 2.181, -0.9883, 2.181, -0.9883, 2.181, -0.9883, 2.181, -0.9883, 2.181, -1.096, 2.181, -1.096, 2.181, -1.096, 2.181, -1.096, 2.181, -1.203, 2.181, -1.203, 2.181, -1.203, 2.181, -1.203, 2.181, -1.311, 2.181, -1.311, 0.6767, -0.343, 1.904, -0.343, 1.904, -0.2354, 0.6767, -0.2354, 0.6767, -0.4505, 1.904, -0.4505, 1.904, -0.343, 0.6767, -0.343, 0.6767, -0.5581, 1.904, -0.5581, 1.904, -0.4505, 0.6767, -0.4505, 0.6767, -0.6657, 1.904, -0.6657, 1.904, -0.5581, 0.6767, -0.5581, 0.6767, -0.7732, 1.904, -0.7732, 1.904, -0.6657, 0.6767, -0.6657, 0.6767, -0.8808, 1.904, -0.8808, 1.904, -0.7732, 0.6767, -0.7732, 0.6767, -0.9883, 1.904, -0.9883, 1.904, -0.8808, 0.6767, -0.8808, 0.6767, -1.096, 1.904, -1.096, 1.904, -0.9883, 0.6767, -0.9883, 1.904, -1.203, 1.904, -1.096, 0.6767, -1.096, 0.6767, -1.203, 1.904, -1.311, 1.904, -1.203, 0.6767, -1.203, 0.6767, -1.311, 2.181, -0.2354, 1.904, -0.2354, 1.904, -0.343, 2.181, -0.343, 2.181, -0.343, 1.904, -0.343, 1.904, -0.4505, 2.181, -0.4505, 2.181, -0.4505, 1.904, -0.4505, 1.904, -0.5581, 2.181, -0.5581, 2.181, -0.5581, 1.904, -0.5581, 1.904, -0.6657, 2.181, -0.6657, 2.181, -0.6657, 1.904, -0.6657, 1.904, -0.7732, 2.181, -0.7732, 2.181, -0.7732, 1.904, -0.7732, 1.904, -0.8808, 2.181, -0.8808, 2.181, -0.8808, 1.904, -0.8808, 1.904, -0.9883, 2.181, -0.9883, 2.181, -0.9883, 1.904, -0.9883, 1.904, -1.096, 2.181, -1.096, 2.181, -1.096, 1.904, -1.096, 1.904, -1.203, 2.181, -1.203, 2.181, -1.203, 1.904, -1.203, 1.904, -1.311, 2.181, -1.311, 0.0, 0.0, 0.0, 0.0, 0.0, 0.0, 0.0, 0.0, 0.0, 0.0, 0.0, 0.0, 0.0, 0.0, 0.0, 0.0, 0.0, 0.0, 0.0, 0.0, 0.0, 0.0, 0.0, 0.0, 0.0, 0.0, 0.0, 0.0, 0.0, 0.0, 0.0, 0.0, 0.0, 0.0, 0.0, 0.0, 0.0, 0.0, 0.0, 0.0, 0.0, 0.0, 0.0, 0.0, 0.0, 0.0, 0.0, 0.0])
me_wallwithwindows.materials.append(mat_wallmaterial)
me_wallwithwindows.materials.append(mat_windowmaterial)
me_wallwithwindows.materials.append(mat_viewamaterial)
me_wallwithwindows.materials.append(mat_viewbmaterial)
me_wallwithwindows.use_remesh_preserve_volume = False
me_wallwithwindows.use_remesh_preserve_attributes = False
me_wallwithwindows.use_mirror_vertex_groups = False
me_wallwithwindows.update()

# ---- objects
ob_cube = bpy.data.objects.new('Cube', me_wallwithwindows)
ob_lamp = bpy.data.objects.new('Lamp', light_lamp)
ob_camera = bpy.data.objects.new('Camera', cam_camera)

# ---- transforms, parenting, visibility, modifiers, constraints
ob_cube.location = (0.0, 0.0, 0.0)
ob_cube.lineart.crease_threshold = 0.0
_vg = ob_cube.vertex_groups.new(name='Wall')
_vg = ob_cube.vertex_groups.new(name='Window')
_vg = ob_cube.vertex_groups.new(name='ViewA')
_vg = ob_cube.vertex_groups.new(name='ViewB')
ob_lamp.location = (4.076, 1.005, 5.904)
ob_lamp.rotation_euler = (0.6503, 0.05522, 1.866)
ob_lamp.lock_rotations_4d = False
ob_lamp.empty_display_type = 'ARROWS'
ob_lamp.color = (0.0, 0.0, 0.0, 0.0)
ob_lamp.lineart.crease_threshold = 0.0
ob_camera.location = (7.481, -6.508, 5.344)
ob_camera.rotation_euler = (1.109, 0.0, 0.8149)
ob_camera.lock_rotations_4d = False
ob_camera.empty_display_type = 'ARROWS'
ob_camera.color = (0.0, 0.0, 0.0, 0.0)
ob_camera.display_type = 'WIRE'
ob_camera.lineart.crease_threshold = 0.0

# ---- collection membership
col_collection_1.objects.link(ob_cube)
col_collection_1.objects.link(ob_lamp)
col_collection_1.objects.link(ob_camera)

# ---- scene / render settings (as saved in the file)
scene.camera = ob_camera
scene.frame_start = 1; scene.frame_end = 250; scene.frame_set(1)
scene.render.engine = 'BLENDER_EEVEE_NEXT'
scene.render.resolution_percentage = 50
scene.render.dither_intensity = 0.0
scene.cycles.use_denoising = False
scene.cycles.samples = 128
scene.cycles.sampling_pattern = 'TABULATED_SOBOL'
scene.cycles.use_adaptive_sampling = False
scene.cycles.use_light_tree = False
scene.cycles.blur_glossy = 0.0
scene.cycles.sample_clamp_indirect = 0.0
scene.view_settings.view_transform = 'Standard'
bpy.context.view_layer.update()
